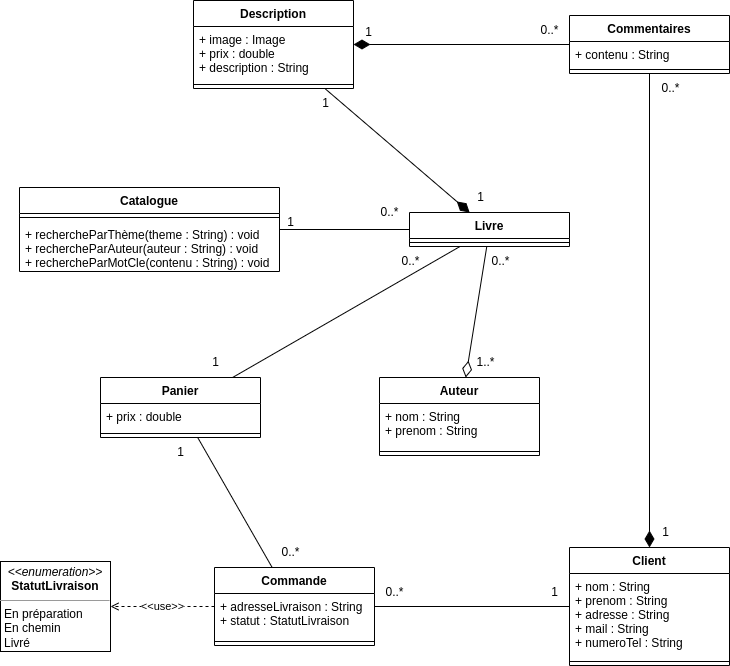

The diagram above was exported from draw.io. Its source (the exported page's mxGraphModel, read from the mxfile embedded in the PNG):
<mxGraphModel dx="1434" dy="800" grid="1" gridSize="10" guides="1" tooltips="1" connect="1" arrows="1" fold="1" page="1" pageScale="1" pageWidth="827" pageHeight="1169" math="0" shadow="0">
  <root>
    <mxCell id="0" />
    <mxCell id="1" parent="0" />
    <mxCell id="GTGgaE1Dpi_81Rvd6H55-1" value="Catalogue" style="swimlane;fontStyle=1;align=center;verticalAlign=top;childLayout=stackLayout;horizontal=1;startSize=26;horizontalStack=0;resizeParent=1;resizeParentMax=0;resizeLast=0;collapsible=1;marginBottom=0;" parent="1" vertex="1">
      <mxGeometry x="59" y="230" width="260" height="84" as="geometry" />
    </mxCell>
    <mxCell id="GTGgaE1Dpi_81Rvd6H55-3" value="" style="line;strokeWidth=1;fillColor=none;align=left;verticalAlign=middle;spacingTop=-1;spacingLeft=3;spacingRight=3;rotatable=0;labelPosition=right;points=[];portConstraint=eastwest;strokeColor=inherit;" parent="GTGgaE1Dpi_81Rvd6H55-1" vertex="1">
      <mxGeometry y="26" width="260" height="8" as="geometry" />
    </mxCell>
    <mxCell id="GTGgaE1Dpi_81Rvd6H55-4" value="+ rechercheParThème(theme : String) : void&#10;+ rechercheParAuteur(auteur : String) : void&#10;+ rechercheParMotCle(contenu : String) : void" style="text;strokeColor=none;fillColor=none;align=left;verticalAlign=top;spacingLeft=4;spacingRight=4;overflow=hidden;rotatable=0;points=[[0,0.5],[1,0.5]];portConstraint=eastwest;" parent="GTGgaE1Dpi_81Rvd6H55-1" vertex="1">
      <mxGeometry y="34" width="260" height="50" as="geometry" />
    </mxCell>
    <mxCell id="GTGgaE1Dpi_81Rvd6H55-26" style="edgeStyle=none;rounded=0;orthogonalLoop=1;jettySize=auto;html=1;endArrow=diamondThin;endFill=0;strokeWidth=1;endSize=14;startArrow=none;startFill=0;startSize=14;targetPerimeterSpacing=0;" parent="1" source="GTGgaE1Dpi_81Rvd6H55-5" target="GTGgaE1Dpi_81Rvd6H55-13" edge="1">
      <mxGeometry relative="1" as="geometry" />
    </mxCell>
    <mxCell id="GTGgaE1Dpi_81Rvd6H55-27" style="edgeStyle=none;rounded=0;orthogonalLoop=1;jettySize=auto;html=1;strokeWidth=1;startArrow=none;startFill=0;endArrow=none;endFill=0;startSize=14;endSize=14;targetPerimeterSpacing=0;strokeColor=default;" parent="1" source="GTGgaE1Dpi_81Rvd6H55-5" target="GTGgaE1Dpi_81Rvd6H55-1" edge="1">
      <mxGeometry relative="1" as="geometry" />
    </mxCell>
    <mxCell id="GTGgaE1Dpi_81Rvd6H55-28" style="edgeStyle=none;rounded=0;orthogonalLoop=1;jettySize=auto;html=1;strokeColor=default;strokeWidth=1;startArrow=none;startFill=0;endArrow=none;endFill=0;startSize=14;endSize=14;targetPerimeterSpacing=0;" parent="1" source="GTGgaE1Dpi_81Rvd6H55-5" target="GTGgaE1Dpi_81Rvd6H55-9" edge="1">
      <mxGeometry relative="1" as="geometry" />
    </mxCell>
    <mxCell id="GTGgaE1Dpi_81Rvd6H55-5" value="Livre" style="swimlane;fontStyle=1;align=center;verticalAlign=top;childLayout=stackLayout;horizontal=1;startSize=26;horizontalStack=0;resizeParent=1;resizeParentMax=0;resizeLast=0;collapsible=1;marginBottom=0;" parent="1" vertex="1">
      <mxGeometry x="449" y="255" width="160" height="34" as="geometry" />
    </mxCell>
    <mxCell id="GTGgaE1Dpi_81Rvd6H55-7" value="" style="line;strokeWidth=1;fillColor=none;align=left;verticalAlign=middle;spacingTop=-1;spacingLeft=3;spacingRight=3;rotatable=0;labelPosition=right;points=[];portConstraint=eastwest;strokeColor=inherit;" parent="GTGgaE1Dpi_81Rvd6H55-5" vertex="1">
      <mxGeometry y="26" width="160" height="8" as="geometry" />
    </mxCell>
    <mxCell id="GTGgaE1Dpi_81Rvd6H55-9" value="Panier" style="swimlane;fontStyle=1;align=center;verticalAlign=top;childLayout=stackLayout;horizontal=1;startSize=26;horizontalStack=0;resizeParent=1;resizeParentMax=0;resizeLast=0;collapsible=1;marginBottom=0;" parent="1" vertex="1">
      <mxGeometry x="140" y="420" width="160" height="60" as="geometry" />
    </mxCell>
    <mxCell id="GTGgaE1Dpi_81Rvd6H55-10" value="+ prix : double" style="text;strokeColor=none;fillColor=none;align=left;verticalAlign=top;spacingLeft=4;spacingRight=4;overflow=hidden;rotatable=0;points=[[0,0.5],[1,0.5]];portConstraint=eastwest;" parent="GTGgaE1Dpi_81Rvd6H55-9" vertex="1">
      <mxGeometry y="26" width="160" height="26" as="geometry" />
    </mxCell>
    <mxCell id="GTGgaE1Dpi_81Rvd6H55-11" value="" style="line;strokeWidth=1;fillColor=none;align=left;verticalAlign=middle;spacingTop=-1;spacingLeft=3;spacingRight=3;rotatable=0;labelPosition=right;points=[];portConstraint=eastwest;strokeColor=inherit;" parent="GTGgaE1Dpi_81Rvd6H55-9" vertex="1">
      <mxGeometry y="52" width="160" height="8" as="geometry" />
    </mxCell>
    <mxCell id="GTGgaE1Dpi_81Rvd6H55-13" value="Auteur" style="swimlane;fontStyle=1;align=center;verticalAlign=top;childLayout=stackLayout;horizontal=1;startSize=26;horizontalStack=0;resizeParent=1;resizeParentMax=0;resizeLast=0;collapsible=1;marginBottom=0;" parent="1" vertex="1">
      <mxGeometry x="419" y="420" width="160" height="78" as="geometry" />
    </mxCell>
    <mxCell id="GTGgaE1Dpi_81Rvd6H55-14" value="+ nom : String&#10;+ prenom : String" style="text;strokeColor=none;fillColor=none;align=left;verticalAlign=top;spacingLeft=4;spacingRight=4;overflow=hidden;rotatable=0;points=[[0,0.5],[1,0.5]];portConstraint=eastwest;" parent="GTGgaE1Dpi_81Rvd6H55-13" vertex="1">
      <mxGeometry y="26" width="160" height="44" as="geometry" />
    </mxCell>
    <mxCell id="GTGgaE1Dpi_81Rvd6H55-15" value="" style="line;strokeWidth=1;fillColor=none;align=left;verticalAlign=middle;spacingTop=-1;spacingLeft=3;spacingRight=3;rotatable=0;labelPosition=right;points=[];portConstraint=eastwest;strokeColor=inherit;" parent="GTGgaE1Dpi_81Rvd6H55-13" vertex="1">
      <mxGeometry y="70" width="160" height="8" as="geometry" />
    </mxCell>
    <mxCell id="GTGgaE1Dpi_81Rvd6H55-34" style="edgeStyle=none;rounded=0;orthogonalLoop=1;jettySize=auto;html=1;strokeColor=default;strokeWidth=1;startArrow=none;startFill=0;endArrow=none;endFill=0;startSize=14;endSize=14;targetPerimeterSpacing=0;" parent="1" source="GTGgaE1Dpi_81Rvd6H55-21" target="GTGgaE1Dpi_81Rvd6H55-29" edge="1">
      <mxGeometry relative="1" as="geometry" />
    </mxCell>
    <mxCell id="GTGgaE1Dpi_81Rvd6H55-21" value="Client" style="swimlane;fontStyle=1;align=center;verticalAlign=top;childLayout=stackLayout;horizontal=1;startSize=26;horizontalStack=0;resizeParent=1;resizeParentMax=0;resizeLast=0;collapsible=1;marginBottom=0;" parent="1" vertex="1">
      <mxGeometry x="609" y="590" width="160" height="118" as="geometry" />
    </mxCell>
    <mxCell id="GTGgaE1Dpi_81Rvd6H55-22" value="+ nom : String&#10;+ prenom : String&#10;+ adresse : String&#10;+ mail : String&#10;+ numeroTel : String" style="text;strokeColor=none;fillColor=none;align=left;verticalAlign=top;spacingLeft=4;spacingRight=4;overflow=hidden;rotatable=0;points=[[0,0.5],[1,0.5]];portConstraint=eastwest;" parent="GTGgaE1Dpi_81Rvd6H55-21" vertex="1">
      <mxGeometry y="26" width="160" height="84" as="geometry" />
    </mxCell>
    <mxCell id="GTGgaE1Dpi_81Rvd6H55-23" value="" style="line;strokeWidth=1;fillColor=none;align=left;verticalAlign=middle;spacingTop=-1;spacingLeft=3;spacingRight=3;rotatable=0;labelPosition=right;points=[];portConstraint=eastwest;strokeColor=inherit;" parent="GTGgaE1Dpi_81Rvd6H55-21" vertex="1">
      <mxGeometry y="110" width="160" height="8" as="geometry" />
    </mxCell>
    <mxCell id="GTGgaE1Dpi_81Rvd6H55-33" style="edgeStyle=none;rounded=0;orthogonalLoop=1;jettySize=auto;html=1;strokeColor=default;strokeWidth=1;startArrow=none;startFill=0;endArrow=none;endFill=0;startSize=14;endSize=14;targetPerimeterSpacing=0;" parent="1" source="GTGgaE1Dpi_81Rvd6H55-29" target="GTGgaE1Dpi_81Rvd6H55-9" edge="1">
      <mxGeometry relative="1" as="geometry" />
    </mxCell>
    <mxCell id="oFPsQX3TwQGyjlfGC_7V-6" value="&amp;lt;&amp;lt;use&amp;gt;&amp;gt;" style="rounded=0;orthogonalLoop=1;jettySize=auto;html=1;dashed=1;endArrow=open;endFill=0;" edge="1" parent="1" source="GTGgaE1Dpi_81Rvd6H55-29" target="oFPsQX3TwQGyjlfGC_7V-5">
      <mxGeometry relative="1" as="geometry" />
    </mxCell>
    <mxCell id="GTGgaE1Dpi_81Rvd6H55-29" value="Commande" style="swimlane;fontStyle=1;align=center;verticalAlign=top;childLayout=stackLayout;horizontal=1;startSize=26;horizontalStack=0;resizeParent=1;resizeParentMax=0;resizeLast=0;collapsible=1;marginBottom=0;" parent="1" vertex="1">
      <mxGeometry x="254" y="610" width="160" height="78" as="geometry" />
    </mxCell>
    <mxCell id="GTGgaE1Dpi_81Rvd6H55-30" value="+ adresseLivraison : String&#10;+ statut : StatutLivraison" style="text;strokeColor=none;fillColor=none;align=left;verticalAlign=top;spacingLeft=4;spacingRight=4;overflow=hidden;rotatable=0;points=[[0,0.5],[1,0.5]];portConstraint=eastwest;" parent="GTGgaE1Dpi_81Rvd6H55-29" vertex="1">
      <mxGeometry y="26" width="160" height="44" as="geometry" />
    </mxCell>
    <mxCell id="GTGgaE1Dpi_81Rvd6H55-31" value="" style="line;strokeWidth=1;fillColor=none;align=left;verticalAlign=middle;spacingTop=-1;spacingLeft=3;spacingRight=3;rotatable=0;labelPosition=right;points=[];portConstraint=eastwest;strokeColor=inherit;" parent="GTGgaE1Dpi_81Rvd6H55-29" vertex="1">
      <mxGeometry y="70" width="160" height="8" as="geometry" />
    </mxCell>
    <mxCell id="GTGgaE1Dpi_81Rvd6H55-40" style="edgeStyle=none;rounded=0;orthogonalLoop=1;jettySize=auto;html=1;strokeColor=default;strokeWidth=1;startArrow=none;startFill=0;endArrow=diamondThin;endFill=1;startSize=14;endSize=14;targetPerimeterSpacing=0;" parent="1" source="GTGgaE1Dpi_81Rvd6H55-36" target="GTGgaE1Dpi_81Rvd6H55-5" edge="1">
      <mxGeometry relative="1" as="geometry" />
    </mxCell>
    <mxCell id="GTGgaE1Dpi_81Rvd6H55-36" value="Description" style="swimlane;fontStyle=1;align=center;verticalAlign=top;childLayout=stackLayout;horizontal=1;startSize=26;horizontalStack=0;resizeParent=1;resizeParentMax=0;resizeLast=0;collapsible=1;marginBottom=0;" parent="1" vertex="1">
      <mxGeometry x="233" y="43" width="160" height="88" as="geometry" />
    </mxCell>
    <mxCell id="GTGgaE1Dpi_81Rvd6H55-37" value="+ image : Image&#10;+ prix : double&#10;+ description : String" style="text;strokeColor=none;fillColor=none;align=left;verticalAlign=top;spacingLeft=4;spacingRight=4;overflow=hidden;rotatable=0;points=[[0,0.5],[1,0.5]];portConstraint=eastwest;" parent="GTGgaE1Dpi_81Rvd6H55-36" vertex="1">
      <mxGeometry y="26" width="160" height="54" as="geometry" />
    </mxCell>
    <mxCell id="GTGgaE1Dpi_81Rvd6H55-38" value="" style="line;strokeWidth=1;fillColor=none;align=left;verticalAlign=middle;spacingTop=-1;spacingLeft=3;spacingRight=3;rotatable=0;labelPosition=right;points=[];portConstraint=eastwest;strokeColor=inherit;" parent="GTGgaE1Dpi_81Rvd6H55-36" vertex="1">
      <mxGeometry y="80" width="160" height="8" as="geometry" />
    </mxCell>
    <mxCell id="GTGgaE1Dpi_81Rvd6H55-46" style="edgeStyle=none;rounded=0;orthogonalLoop=1;jettySize=auto;html=1;strokeColor=default;strokeWidth=1;startArrow=none;startFill=0;endArrow=diamondThin;endFill=1;startSize=14;endSize=14;targetPerimeterSpacing=0;" parent="1" source="GTGgaE1Dpi_81Rvd6H55-42" target="GTGgaE1Dpi_81Rvd6H55-21" edge="1">
      <mxGeometry relative="1" as="geometry" />
    </mxCell>
    <mxCell id="GTGgaE1Dpi_81Rvd6H55-47" style="edgeStyle=none;rounded=0;orthogonalLoop=1;jettySize=auto;html=1;strokeColor=default;strokeWidth=1;startArrow=none;startFill=0;endArrow=diamondThin;endFill=1;startSize=14;endSize=14;targetPerimeterSpacing=0;" parent="1" source="GTGgaE1Dpi_81Rvd6H55-42" target="GTGgaE1Dpi_81Rvd6H55-36" edge="1">
      <mxGeometry relative="1" as="geometry" />
    </mxCell>
    <mxCell id="GTGgaE1Dpi_81Rvd6H55-42" value="Commentaires" style="swimlane;fontStyle=1;align=center;verticalAlign=top;childLayout=stackLayout;horizontal=1;startSize=26;horizontalStack=0;resizeParent=1;resizeParentMax=0;resizeLast=0;collapsible=1;marginBottom=0;" parent="1" vertex="1">
      <mxGeometry x="609" y="58" width="160" height="58" as="geometry" />
    </mxCell>
    <mxCell id="GTGgaE1Dpi_81Rvd6H55-43" value="+ contenu : String" style="text;strokeColor=none;fillColor=none;align=left;verticalAlign=top;spacingLeft=4;spacingRight=4;overflow=hidden;rotatable=0;points=[[0,0.5],[1,0.5]];portConstraint=eastwest;" parent="GTGgaE1Dpi_81Rvd6H55-42" vertex="1">
      <mxGeometry y="26" width="160" height="24" as="geometry" />
    </mxCell>
    <mxCell id="GTGgaE1Dpi_81Rvd6H55-44" value="" style="line;strokeWidth=1;fillColor=none;align=left;verticalAlign=middle;spacingTop=-1;spacingLeft=3;spacingRight=3;rotatable=0;labelPosition=right;points=[];portConstraint=eastwest;strokeColor=inherit;" parent="GTGgaE1Dpi_81Rvd6H55-42" vertex="1">
      <mxGeometry y="50" width="160" height="8" as="geometry" />
    </mxCell>
    <mxCell id="GTGgaE1Dpi_81Rvd6H55-48" value="1" style="text;html=1;align=center;verticalAlign=middle;resizable=0;points=[];autosize=1;strokeColor=none;fillColor=none;" parent="1" vertex="1">
      <mxGeometry x="690" y="560" width="30" height="30" as="geometry" />
    </mxCell>
    <mxCell id="GTGgaE1Dpi_81Rvd6H55-49" value="1" style="text;html=1;align=center;verticalAlign=middle;resizable=0;points=[];autosize=1;strokeColor=none;fillColor=none;" parent="1" vertex="1">
      <mxGeometry x="505" y="225" width="30" height="30" as="geometry" />
    </mxCell>
    <mxCell id="GTGgaE1Dpi_81Rvd6H55-50" value="1" style="text;html=1;align=center;verticalAlign=middle;resizable=0;points=[];autosize=1;strokeColor=none;fillColor=none;" parent="1" vertex="1">
      <mxGeometry x="393" y="60" width="30" height="30" as="geometry" />
    </mxCell>
    <mxCell id="GTGgaE1Dpi_81Rvd6H55-51" value="1..*" style="text;html=1;align=center;verticalAlign=middle;resizable=0;points=[];autosize=1;strokeColor=none;fillColor=none;" parent="1" vertex="1">
      <mxGeometry x="505" y="390" width="40" height="30" as="geometry" />
    </mxCell>
    <mxCell id="oFPsQX3TwQGyjlfGC_7V-5" value="&lt;p style=&quot;margin:0px;margin-top:4px;text-align:center;&quot;&gt;&lt;i&gt;&amp;lt;&amp;lt;enumeration&amp;gt;&amp;gt;&lt;/i&gt;&lt;br&gt;&lt;b&gt;StatutLivraison&lt;/b&gt;&lt;/p&gt;&lt;hr size=&quot;1&quot;&gt;&lt;p style=&quot;margin:0px;margin-left:4px;&quot;&gt;En préparation&lt;/p&gt;&lt;p style=&quot;margin:0px;margin-left:4px;&quot;&gt;En chemin&lt;/p&gt;&lt;p style=&quot;margin:0px;margin-left:4px;&quot;&gt;Livré&lt;/p&gt;" style="verticalAlign=top;align=left;overflow=fill;fontSize=12;fontFamily=Helvetica;html=1;" vertex="1" parent="1">
      <mxGeometry x="40" y="604" width="110" height="90" as="geometry" />
    </mxCell>
    <mxCell id="oFPsQX3TwQGyjlfGC_7V-8" value="1" style="text;html=1;align=center;verticalAlign=middle;resizable=0;points=[];autosize=1;strokeColor=none;fillColor=none;" vertex="1" parent="1">
      <mxGeometry x="240" y="390" width="30" height="30" as="geometry" />
    </mxCell>
    <mxCell id="oFPsQX3TwQGyjlfGC_7V-9" value="0..*" style="text;html=1;align=center;verticalAlign=middle;resizable=0;points=[];autosize=1;strokeColor=none;fillColor=none;" vertex="1" parent="1">
      <mxGeometry x="430" y="289" width="40" height="30" as="geometry" />
    </mxCell>
    <mxCell id="oFPsQX3TwQGyjlfGC_7V-10" value="0..*" style="text;html=1;align=center;verticalAlign=middle;resizable=0;points=[];autosize=1;strokeColor=none;fillColor=none;" vertex="1" parent="1">
      <mxGeometry x="409" y="240" width="40" height="30" as="geometry" />
    </mxCell>
    <mxCell id="oFPsQX3TwQGyjlfGC_7V-11" value="0..*" style="text;html=1;align=center;verticalAlign=middle;resizable=0;points=[];autosize=1;strokeColor=none;fillColor=none;" vertex="1" parent="1">
      <mxGeometry x="520" y="289" width="40" height="30" as="geometry" />
    </mxCell>
    <mxCell id="oFPsQX3TwQGyjlfGC_7V-12" value="1" style="text;html=1;align=center;verticalAlign=middle;resizable=0;points=[];autosize=1;strokeColor=none;fillColor=none;" vertex="1" parent="1">
      <mxGeometry x="350" y="131" width="30" height="30" as="geometry" />
    </mxCell>
    <mxCell id="oFPsQX3TwQGyjlfGC_7V-13" value="0..*" style="text;html=1;align=center;verticalAlign=middle;resizable=0;points=[];autosize=1;strokeColor=none;fillColor=none;" vertex="1" parent="1">
      <mxGeometry x="569" y="58" width="40" height="30" as="geometry" />
    </mxCell>
    <mxCell id="oFPsQX3TwQGyjlfGC_7V-14" value="0..*" style="text;html=1;align=center;verticalAlign=middle;resizable=0;points=[];autosize=1;strokeColor=none;fillColor=none;" vertex="1" parent="1">
      <mxGeometry x="690" y="116" width="40" height="30" as="geometry" />
    </mxCell>
    <mxCell id="oFPsQX3TwQGyjlfGC_7V-15" value="1" style="text;html=1;align=center;verticalAlign=middle;resizable=0;points=[];autosize=1;strokeColor=none;fillColor=none;" vertex="1" parent="1">
      <mxGeometry x="579" y="620" width="30" height="30" as="geometry" />
    </mxCell>
    <mxCell id="oFPsQX3TwQGyjlfGC_7V-16" value="0..*" style="text;html=1;align=center;verticalAlign=middle;resizable=0;points=[];autosize=1;strokeColor=none;fillColor=none;" vertex="1" parent="1">
      <mxGeometry x="414" y="620" width="40" height="30" as="geometry" />
    </mxCell>
    <mxCell id="oFPsQX3TwQGyjlfGC_7V-17" value="1" style="text;html=1;align=center;verticalAlign=middle;resizable=0;points=[];autosize=1;strokeColor=none;fillColor=none;" vertex="1" parent="1">
      <mxGeometry x="205" y="480" width="30" height="30" as="geometry" />
    </mxCell>
    <mxCell id="oFPsQX3TwQGyjlfGC_7V-18" value="0..*" style="text;html=1;align=center;verticalAlign=middle;resizable=0;points=[];autosize=1;strokeColor=none;fillColor=none;" vertex="1" parent="1">
      <mxGeometry x="310" y="580" width="40" height="30" as="geometry" />
    </mxCell>
    <mxCell id="oFPsQX3TwQGyjlfGC_7V-19" value="1" style="text;html=1;align=center;verticalAlign=middle;resizable=0;points=[];autosize=1;strokeColor=none;fillColor=none;" vertex="1" parent="1">
      <mxGeometry x="315" y="250" width="30" height="30" as="geometry" />
    </mxCell>
  </root>
</mxGraphModel>